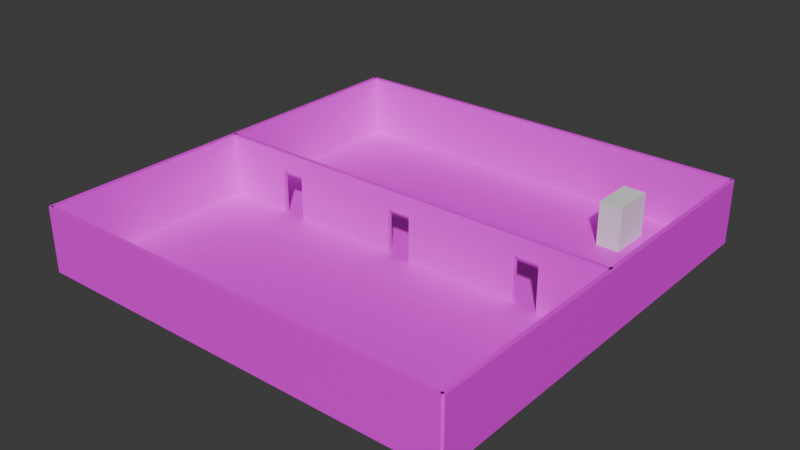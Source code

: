 # Source: room.blend  (saved by Blender 4.3.32; exported with 4.5.12 LTS)
import bpy
from mathutils import Matrix  # noqa: F401  (used for matrix-valued properties, if any)

bpy.ops.wm.read_factory_settings(use_empty=True)
scene = bpy.context.scene
scene.name = 'Scene'

# ---- collections
col_collection = bpy.data.collections.new('Collection'); scene.collection.children.link(col_collection)

# ---- images (referenced by path relative to the original .blend; pixels are not part of the script)
import os
ASSET_DIR = os.environ.get("B2B_ASSET_DIR", "")  # directory of the original .blend (textures are referenced by path, not embedded)
HERE = os.path.dirname(os.path.abspath(__file__))  # packed textures are extracted next to this script under _unpacked/

def load_image(name, relpath, width, height, colorspace="sRGB"):
    """Load a texture the original file referenced (path relative to the .blend, or extracted next to this script)."""
    p = next((c for c in (os.path.join(HERE, relpath), os.path.join(ASSET_DIR, relpath)) if relpath and os.path.exists(c)), "")
    if p:
        img = bpy.data.images.load(p, check_existing=True)
        img.name = name
    else:  # same state as the original file: an image datablock whose file is absent (Cycles renders it pink)
        img = bpy.data.images.new(name, width, height)
        img.source = "FILE"
        img.filepath = "//" + (relpath or name)
    img.colorspace_settings.name = colorspace
    return img
img_brick_wall_07_diff_4k_jpg = load_image('brick_wall_07_diff_4k.jpg', 'brick_wall_07_diff_4k.jpg', 1024, 1024, 'sRGB')
img_floor_tiles_02_diff_4k_jpg = load_image('floor_tiles_02_diff_4k.jpg', 'floor_tiles_02_diff_4k.jpg', 1024, 1024, 'sRGB')

# ---- materials (node trees are filled in below, after node groups)
mat_matwall = bpy.data.materials.new('matWall')
mat_matfloor = bpy.data.materials.new('matFloor')

# ---- material node trees
mat_matwall.use_nodes = True; mat_matwall.node_tree.nodes.clear()
_N = mat_matwall.node_tree.nodes; _L = mat_matwall.node_tree.links
n0 = _N.new('ShaderNodeBsdfPrincipled'); n0.name = 'Principled BSDF'; n0.location = (10, 300)
n1 = _N.new('ShaderNodeOutputMaterial'); n1.name = 'Material Output'; n1.location = (300, 300)
n2 = _N.new('ShaderNodeTexImage'); n2.name = 'Image Texture'; n2.location = (-280, 280)
n2.image = img_brick_wall_07_diff_4k_jpg
_L.new(n0.outputs[0], n1.inputs[0])
_L.new(n2.outputs[0], n0.inputs[0])
n1.is_active_output = True
mat_matfloor.use_nodes = True; mat_matfloor.node_tree.nodes.clear()
_N = mat_matfloor.node_tree.nodes; _L = mat_matfloor.node_tree.links
n0 = _N.new('ShaderNodeBsdfPrincipled'); n0.name = 'Principled BSDF'; n0.location = (10, 300)
n1 = _N.new('ShaderNodeOutputMaterial'); n1.name = 'Material Output'; n1.location = (300, 300)
n2 = _N.new('ShaderNodeTexImage'); n2.name = 'Image Texture'; n2.location = (-280, 280)
n2.image = img_floor_tiles_02_diff_4k_jpg
_L.new(n0.outputs[0], n1.inputs[0])
_L.new(n2.outputs[0], n0.inputs[0])
n1.is_active_output = True

# ---- world
world_world = bpy.data.worlds.new('World'); scene.world = world_world
world_world.use_nodes = True; world_world.node_tree.nodes.clear()
_N = world_world.node_tree.nodes; _L = world_world.node_tree.links
n0 = _N.new('ShaderNodeOutputWorld'); n0.name = 'World Output'; n0.location = (300, 300)
n1 = _N.new('ShaderNodeBackground'); n1.name = 'Background'; n1.location = (10, 300)
n1.inputs[0].default_value = (0.05088, 0.05088, 0.05088, 1.0)
_L.new(n1.outputs[0], n0.inputs[0])
n0.is_active_output = True
world_world.color = (0.05088, 0.05088, 0.05088)
world_world.sun_shadow_jitter_overblur = 0.0

# ---- meshes
me_cube_001 = bpy.data.meshes.new('Cube.001')
me_cube_001.from_pydata([(-10.0, -0.1, 0.0), (-10.0, -0.1, 3.0), (-10.0, 0.1, 0.0), (-10.0, 0.1, 3.0), (10.0, -0.1, 0.0), (10.0, -0.1, 3.0), (10.0, 0.1, 0.0), (10.0, 0.1, 3.0), (-0.55, 0.1, 2.1), (0.55, 0.1, 2.1), (-0.55, 0.1, 0.0), (0.55, 0.1, 0.0), (-0.55, -0.1, 2.1), (0.55, -0.1, 2.1), (-0.55, -0.1, 0.0), (0.55, -0.1, 0.0), (-6.734, 0.1, 0.0), (-5.634, 0.1, 0.0), (-6.734, 0.1, 2.1), (-5.634, 0.1, 2.1), (-6.734, -0.1, 0.0), (-5.634, -0.1, 0.0), (-6.734, -0.1, 2.1), (-5.634, -0.1, 2.1), (5.859, 0.1, 0.0), (6.959, 0.1, 0.0), (5.859, 0.1, 2.1), (6.959, 0.1, 2.1), (5.859, -0.1, 0.0), (6.959, -0.1, 0.0), (5.859, -0.1, 2.1), (6.959, -0.1, 2.1)], [], [(0, 1, 3, 2), (18, 16, 2, 3, 7, 6, 25, 27, 26, 24, 11, 9, 8, 10, 17, 19), (6, 7, 5, 4), (4, 5, 1, 0, 20, 22, 23, 21, 14, 12, 13, 15, 28, 30, 31, 29), (15, 11, 24, 28), (6, 4, 29, 25), (10, 14, 21, 17), (0, 2, 16, 20), (7, 3, 1, 5), (14, 10, 8, 12), (11, 15, 13, 9), (8, 9, 13, 12), (20, 16, 18, 22), (17, 21, 23, 19), (18, 19, 23, 22), (24, 26, 30, 28), (25, 29, 31, 27), (26, 27, 31, 30)])
_uv = me_cube_001.uv_layers.new(name='UVMap')
_uv.uv.foreach_set('vector', [-5.227, -0.3107, -5.227, 1.407, -5.227, 1.407, -5.227, -0.3107, -3.356, 0.892, -3.356, -0.3107, -5.227, -0.3107, -5.227, 1.407, 6.227, 1.407, 6.227, -0.3107, 4.485, -0.3107, 4.485, 0.892, 3.855, 0.892, 3.855, -0.3107, 0.815, -0.3107, 0.815, 0.9491, 0.185, 0.9491, 0.185, -0.3107, -2.726, -0.3107, -2.726, 0.8921, 6.227, -0.3107, 6.227, 1.407, 6.227, 1.407, 6.227, -0.3107, 6.227, -0.3107, 6.227, 1.407, -5.227, 1.407, -5.227, -0.3107, -3.356, -0.3107, -3.356, 0.892, -2.726, 0.8921, -2.726, -0.3107, 0.185, -0.3107, 0.185, 0.9491, 0.815, 0.9491, 0.815, -0.3107, 3.855, -0.3107, 3.855, 0.892, 4.485, 0.892, 4.485, -0.3107, 0.815, -0.3107, 0.815, -0.3107, 3.855, -0.3107, 3.855, -0.3107, 6.227, -0.3107, 6.227, -0.3107, 4.485, -0.3107, 4.485, -0.3107, 0.185, -0.3107, 0.185, -0.3107, -2.726, -0.3107, -2.726, -0.3107, -5.227, -0.3107, -5.227, -0.3107, -3.356, -0.3107, -3.356, -0.3107, 7.172, 0.5667, -6.172, 0.5667, -6.172, 0.4333, 7.172, 0.4333, 0.375, 0.1125, 0.375, 0.1375, 0.625, 0.1375, 0.625, 0.1125, 0.375, 0.6125, 0.375, 0.6375, 0.625, 0.6375, 0.625, 0.6125, 0.875, 0.6125, 0.625, 0.6125, 0.625, 0.6375, 0.875, 0.6375, 0.375, 0.1125, 0.375, 0.1375, 0.625, 0.1375, 0.625, 0.1125, 0.375, 0.6125, 0.375, 0.6375, 0.625, 0.6375, 0.625, 0.6125, 0.875, 0.6125, 0.625, 0.6125, 0.625, 0.6375, 0.875, 0.6375, 0.375, 0.1375, 0.625, 0.1375, 0.625, 0.1125, 0.375, 0.1125, 0.375, 0.6125, 0.375, 0.6375, 0.625, 0.6375, 0.625, 0.6125, 0.875, 0.6125, 0.625, 0.6125, 0.625, 0.6375, 0.875, 0.6375])
me_cube_001.materials.append(mat_matwall)
me_cube_001.update()
me_plane = bpy.data.meshes.new('Plane')
me_plane.from_pydata([(-10.0, -10.0, 0.0), (10.0, -10.0, 0.0), (-10.0, 10.0, 0.0), (10.0, 10.0, 0.0)], [], [(0, 1, 3, 2)])
_uv = me_plane.uv_layers.new(name='UVMap')
_uv.uv.foreach_set('vector', [-4.5, -4.5, 5.5, -4.5, 5.5, 5.5, -4.5, 5.5])
me_plane.materials.append(mat_matfloor)
me_plane.update()
me_cube_002 = bpy.data.meshes.new('Cube.002')
me_cube_002.from_pydata([(-10.0, -0.1, 0.0), (-10.0, -0.1, 3.0), (-10.0, 0.1, 0.0), (-10.0, 0.1, 3.0), (10.0, -0.1, 0.0), (10.0, -0.1, 3.0), (10.0, 0.1, 0.0), (10.0, 0.1, 3.0)], [], [(0, 1, 3, 2), (2, 3, 7, 6), (6, 7, 5, 4), (4, 5, 1, 0), (2, 6, 4, 0), (7, 3, 1, 5)])
_uv = me_cube_002.uv_layers.new(name='UVMap')
_uv.uv.foreach_set('vector', [-5.227, -0.3107, -5.227, 1.407, -5.227, 1.407, -5.227, -0.3107, -5.227, -0.3107, -5.227, 1.407, 6.227, 1.407, 6.227, -0.3107, 6.227, -0.3107, 6.227, 1.407, 6.227, 1.407, 6.227, -0.3107, 6.227, -0.3107, 6.227, 1.407, -5.227, 1.407, -5.227, -0.3107, -5.227, -0.3107, 6.227, -0.3107, 6.227, -0.3107, -5.227, -0.3107, 7.172, 0.5667, -6.172, 0.5667, -6.172, 0.4333, 7.172, 0.4333])
me_cube_002.materials.append(mat_matwall)
me_cube_002.update()
me_cube_003 = bpy.data.meshes.new('Cube.003')
me_cube_003.from_pydata([(-10.0, -0.1, 0.0), (-10.0, -0.1, 3.0), (-10.0, 0.1, 0.0), (-10.0, 0.1, 3.0), (10.0, -0.1, 0.0), (10.0, -0.1, 3.0), (10.0, 0.1, 0.0), (10.0, 0.1, 3.0)], [], [(0, 1, 3, 2), (2, 3, 7, 6), (6, 7, 5, 4), (4, 5, 1, 0), (2, 6, 4, 0), (7, 3, 1, 5)])
_uv = me_cube_003.uv_layers.new(name='UVMap')
_uv.uv.foreach_set('vector', [-5.227, -0.3107, -5.227, 1.407, -5.227, 1.407, -5.227, -0.3107, -5.227, -0.3107, -5.227, 1.407, 6.227, 1.407, 6.227, -0.3107, 6.227, -0.3107, 6.227, 1.407, 6.227, 1.407, 6.227, -0.3107, 6.227, -0.3107, 6.227, 1.407, -5.227, 1.407, -5.227, -0.3107, -5.227, -0.3107, 6.227, -0.3107, 6.227, -0.3107, -5.227, -0.3107, 7.172, 0.5667, -6.172, 0.5667, -6.172, 0.4333, 7.172, 0.4333])
me_cube_003.materials.append(mat_matwall)
me_cube_003.update()
me_cube_004 = bpy.data.meshes.new('Cube.004')
me_cube_004.from_pydata([(-10.0, -0.1, 0.0), (-10.0, -0.1, 3.0), (-10.0, 0.1, 0.0), (-10.0, 0.1, 3.0), (10.0, -0.1, 0.0), (10.0, -0.1, 3.0), (10.0, 0.1, 0.0), (10.0, 0.1, 3.0)], [], [(0, 1, 3, 2), (2, 3, 7, 6), (6, 7, 5, 4), (4, 5, 1, 0), (2, 6, 4, 0), (7, 3, 1, 5)])
_uv = me_cube_004.uv_layers.new(name='UVMap')
_uv.uv.foreach_set('vector', [-5.227, -0.3107, -5.227, 1.407, -5.227, 1.407, -5.227, -0.3107, -5.227, -0.3107, -5.227, 1.407, 6.227, 1.407, 6.227, -0.3107, 6.227, -0.3107, 6.227, 1.407, 6.227, 1.407, 6.227, -0.3107, 6.227, -0.3107, 6.227, 1.407, -5.227, 1.407, -5.227, -0.3107, -5.227, -0.3107, 6.227, -0.3107, 6.227, -0.3107, -5.227, -0.3107, 7.172, 0.5667, -6.172, 0.5667, -6.172, 0.4333, 7.172, 0.4333])
me_cube_004.materials.append(mat_matwall)
me_cube_004.update()
me_cube_005 = bpy.data.meshes.new('Cube.005')
me_cube_005.from_pydata([(-10.0, -0.1, 0.0), (-10.0, -0.1, 3.0), (-10.0, 0.1, 0.0), (-10.0, 0.1, 3.0), (10.0, -0.1, 0.0), (10.0, -0.1, 3.0), (10.0, 0.1, 0.0), (10.0, 0.1, 3.0)], [], [(0, 1, 3, 2), (2, 3, 7, 6), (6, 7, 5, 4), (4, 5, 1, 0), (2, 6, 4, 0), (7, 3, 1, 5)])
_uv = me_cube_005.uv_layers.new(name='UVMap')
_uv.uv.foreach_set('vector', [-5.227, -0.3107, -5.227, 1.407, -5.227, 1.407, -5.227, -0.3107, -5.227, -0.3107, -5.227, 1.407, 6.227, 1.407, 6.227, -0.3107, 6.227, -0.3107, 6.227, 1.407, 6.227, 1.407, 6.227, -0.3107, 6.227, -0.3107, 6.227, 1.407, -5.227, 1.407, -5.227, -0.3107, -5.227, -0.3107, 6.227, -0.3107, 6.227, -0.3107, -5.227, -0.3107, 7.172, 0.5667, -6.172, 0.5667, -6.172, 0.4333, 7.172, 0.4333])
me_cube_005.materials.append(mat_matwall)
me_cube_005.update()
me_cube = bpy.data.meshes.new('Cube')
me_cube.from_pydata([(-0.55, -1.0, 0.0), (-0.55, -1.0, 2.1), (-0.55, 1.0, 0.0), (-0.55, 1.0, 2.1), (0.55, -1.0, 0.0), (0.55, -1.0, 2.1), (0.55, 1.0, 0.0), (0.55, 1.0, 2.1)], [], [(0, 1, 3, 2), (2, 3, 7, 6), (6, 7, 5, 4), (4, 5, 1, 0), (2, 6, 4, 0), (7, 3, 1, 5)])
_uv = me_cube.uv_layers.new(name='UVMap')
_uv.uv.foreach_set('vector', [0.375, 0.0, 0.625, 0.0, 0.625, 0.25, 0.375, 0.25, 0.375, 0.25, 0.625, 0.25, 0.625, 0.5, 0.375, 0.5, 0.375, 0.5, 0.625, 0.5, 0.625, 0.75, 0.375, 0.75, 0.375, 0.75, 0.625, 0.75, 0.625, 1.0, 0.375, 1.0, 0.125, 0.5, 0.375, 0.5, 0.375, 0.75, 0.125, 0.75, 0.625, 0.5, 0.875, 0.5, 0.875, 0.75, 0.625, 0.75])
me_cube.update()

# ---- objects
ob_wall = bpy.data.objects.new('wall', me_cube_001)
ob_floor = bpy.data.objects.new('floor', me_plane)
ob_wall_001 = bpy.data.objects.new('wall.001', me_cube_002)
ob_wall_002 = bpy.data.objects.new('wall.002', me_cube_003)
ob_wall_003 = bpy.data.objects.new('wall.003', me_cube_004)
ob_wall_004 = bpy.data.objects.new('wall.004', me_cube_005)
ob_cube = bpy.data.objects.new('Cube', me_cube)

# ---- transforms, parenting, visibility, modifiers, constraints
ob_wall.location = (0.0, 0.0, 0.0)
ob_floor.location = (0.0, 0.0, 0.0)
ob_wall_001.location = (0.0, 10.0, 0.0)
ob_wall_002.location = (0.0, -10.0, 0.0)
ob_wall_003.location = (-10.0, 0.0, 0.0)
ob_wall_003.rotation_euler = (0.0, -0.0, 1.571)
ob_wall_004.location = (10.0, 0.0, 0.0)
ob_wall_004.rotation_euler = (0.0, -0.0, 1.571)
ob_cube.location = (6.409, 7.268, 0.0)

# ---- collection membership
col_collection.objects.link(ob_wall)
col_collection.objects.link(ob_floor)
col_collection.objects.link(ob_wall_001)
col_collection.objects.link(ob_wall_002)
col_collection.objects.link(ob_wall_003)
col_collection.objects.link(ob_wall_004)
col_collection.objects.link(ob_cube)

# ---- scene / render settings (as saved in the file)
scene.frame_start = 1; scene.frame_end = 250; scene.frame_set(1)
scene.render.engine = 'BLENDER_EEVEE_NEXT'
bpy.context.view_layer.update()

# ---- added for rendering (the .blend has no active camera and no usable light): camera, sun
cam_auto = bpy.data.cameras.new('AutoCamera')
cam_auto.lens = 50.0
cam_auto.sensor_width = 36.0
cam_auto.clip_end = 1000.0
ob_auto_camera = bpy.data.objects.new('AutoCamera', cam_auto)
scene.collection.objects.link(ob_auto_camera)
ob_auto_camera.location = (26.5763, -31.8916, 22.7611)
ob_auto_camera.rotation_euler = (1.09748, -7.21219e-08, 0.694738)
scene.camera = ob_auto_camera
light_auto_sun = bpy.data.lights.new('AutoSun', 'SUN')
light_auto_sun.energy = 3.0
light_auto_sun.angle = 0.0523599
ob_auto_sun = bpy.data.objects.new('AutoSun', light_auto_sun)
scene.collection.objects.link(ob_auto_sun)
ob_auto_sun.rotation_euler = (0.872665, 0.174533, 0.523599)
bpy.context.view_layer.update()
